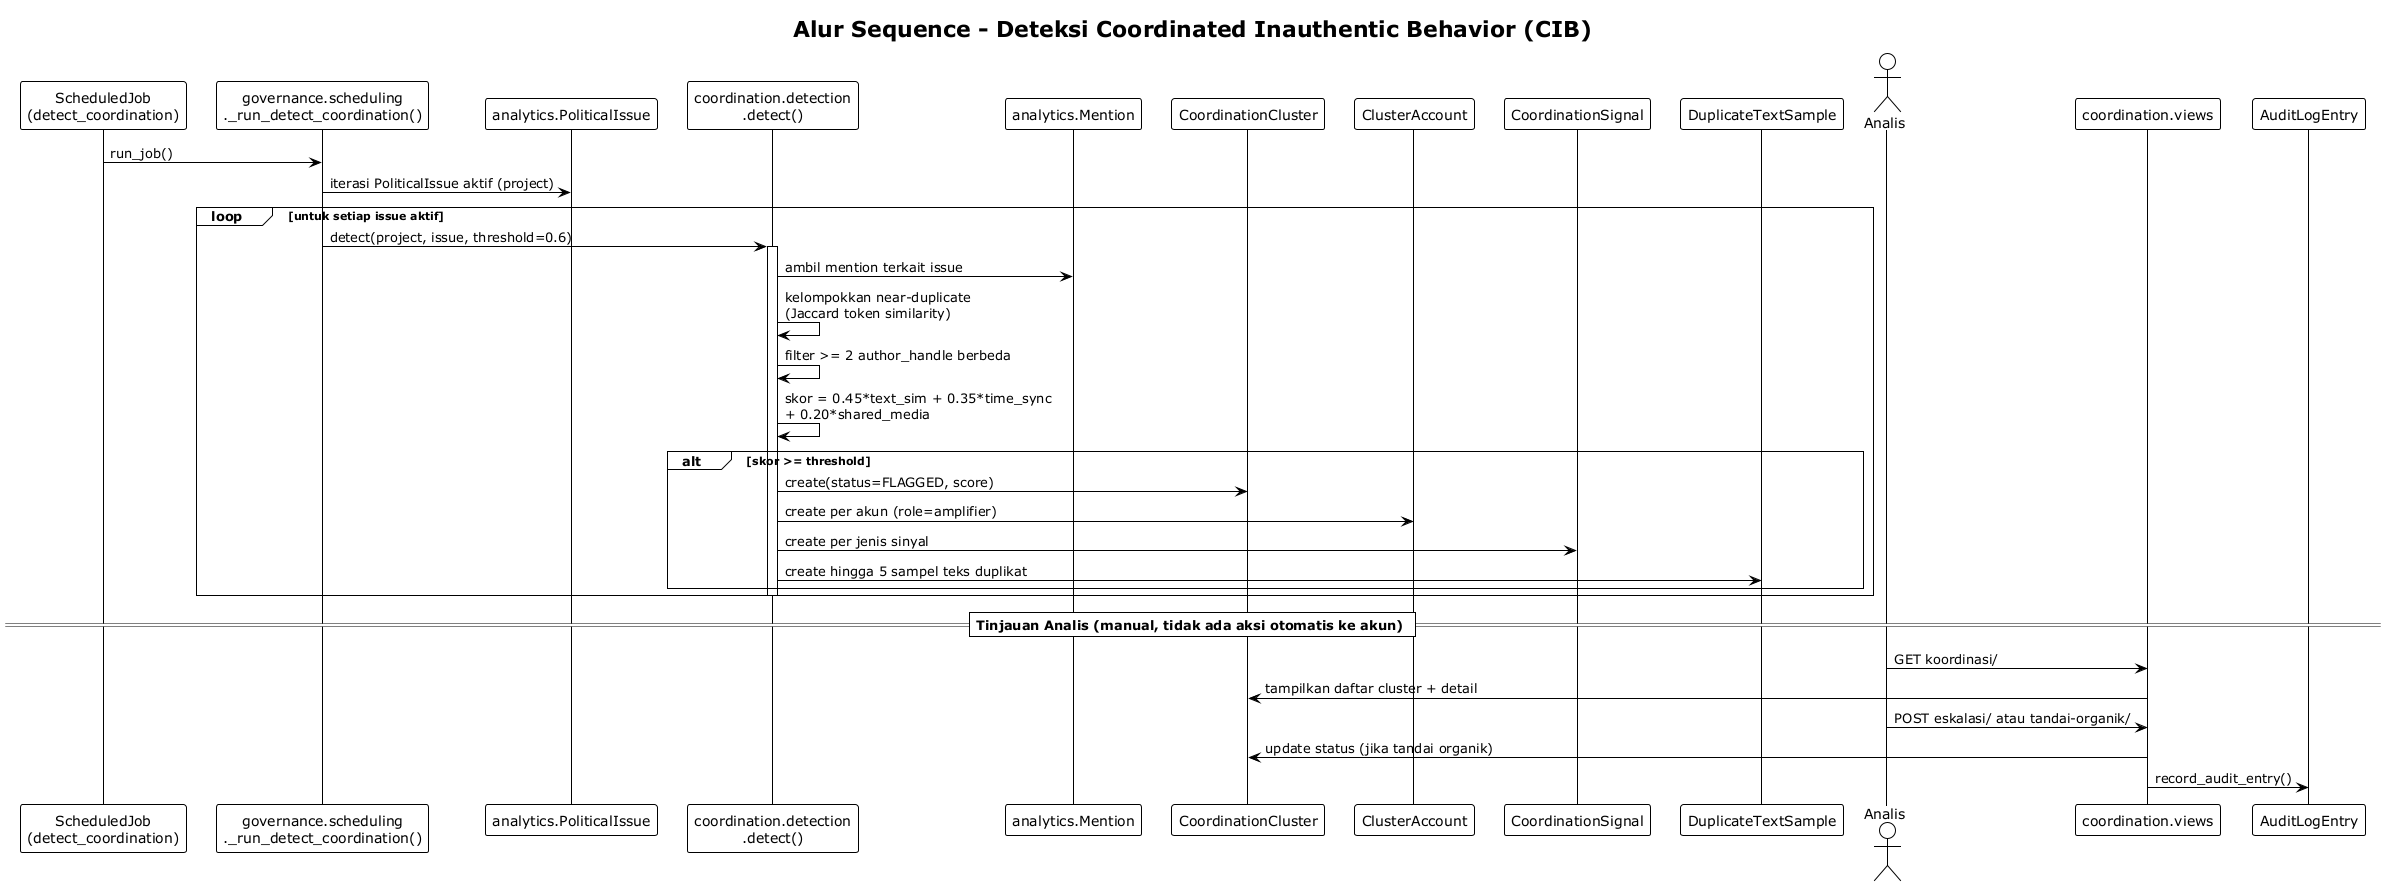

The diagram above was rendered by PlantUML. Its source (embedded in the PNG):
@startuml 10_sequence_coordination_detection
!theme plain
title Alur Sequence - Deteksi Coordinated Inauthentic Behavior (CIB)

participant "ScheduledJob\n(detect_coordination)" as Job
participant "governance.scheduling\n._run_detect_coordination()" as Runner
participant "analytics.PoliticalIssue" as Issue
participant "coordination.detection\n.detect()" as Detect
participant "analytics.Mention" as Mention
participant "CoordinationCluster" as Cluster
participant "ClusterAccount" as Account
participant "CoordinationSignal" as Signal
participant "DuplicateTextSample" as Sample
actor Analis
participant "coordination.views" as View
participant "AuditLogEntry" as Audit

Job -> Runner : run_job()
Runner -> Issue : iterasi PoliticalIssue aktif (project)
loop untuk setiap issue aktif
  Runner -> Detect : detect(project, issue, threshold=0.6)
  activate Detect
  Detect -> Mention : ambil mention terkait issue
  Detect -> Detect : kelompokkan near-duplicate\n(Jaccard token similarity)
  Detect -> Detect : filter >= 2 author_handle berbeda
  Detect -> Detect : skor = 0.45*text_sim + 0.35*time_sync\n+ 0.20*shared_media
  alt skor >= threshold
    Detect -> Cluster : create(status=FLAGGED, score)
    Detect -> Account : create per akun (role=amplifier)
    Detect -> Signal : create per jenis sinyal
    Detect -> Sample : create hingga 5 sampel teks duplikat
  end
  deactivate Detect
end

== Tinjauan Analis (manual, tidak ada aksi otomatis ke akun) ==
Analis -> View : GET koordinasi/
View -> Cluster : tampilkan daftar cluster + detail
Analis -> View : POST eskalasi/ atau tandai-organik/
View -> Cluster : update status (jika tandai organik)
View -> Audit : record_audit_entry()

@enduml